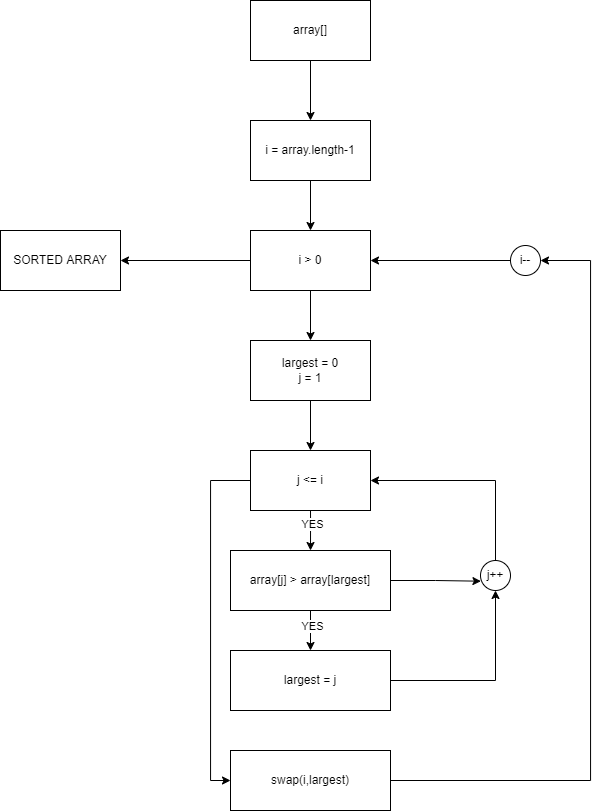

The diagram above was exported from draw.io. Its source (the exported page's mxGraphModel, read from the mxfile embedded in the PNG):
<mxGraphModel dx="1673" dy="896" grid="1" gridSize="10" guides="1" tooltips="1" connect="1" arrows="1" fold="1" page="1" pageScale="1" pageWidth="850" pageHeight="1100" math="0" shadow="0">
  <root>
    <mxCell id="0" />
    <mxCell id="1" parent="0" />
    <mxCell id="IB3e2Fs5k6e8lfGVE1kW-1" style="edgeStyle=orthogonalEdgeStyle;rounded=0;orthogonalLoop=1;jettySize=auto;html=1;exitX=0.5;exitY=1;exitDx=0;exitDy=0;entryX=0.5;entryY=0;entryDx=0;entryDy=0;" edge="1" parent="1" source="IB3e2Fs5k6e8lfGVE1kW-2" target="IB3e2Fs5k6e8lfGVE1kW-4">
      <mxGeometry relative="1" as="geometry" />
    </mxCell>
    <mxCell id="IB3e2Fs5k6e8lfGVE1kW-2" value="array[]" style="rounded=0;whiteSpace=wrap;html=1;" vertex="1" parent="1">
      <mxGeometry x="260" y="170" width="120" height="60" as="geometry" />
    </mxCell>
    <mxCell id="IB3e2Fs5k6e8lfGVE1kW-3" style="edgeStyle=orthogonalEdgeStyle;rounded=0;orthogonalLoop=1;jettySize=auto;html=1;exitX=0.5;exitY=1;exitDx=0;exitDy=0;" edge="1" parent="1" source="IB3e2Fs5k6e8lfGVE1kW-4">
      <mxGeometry relative="1" as="geometry">
        <mxPoint x="320" y="400" as="targetPoint" />
      </mxGeometry>
    </mxCell>
    <mxCell id="IB3e2Fs5k6e8lfGVE1kW-4" value="i = array.length-1" style="rounded=0;whiteSpace=wrap;html=1;" vertex="1" parent="1">
      <mxGeometry x="260" y="290" width="120" height="60" as="geometry" />
    </mxCell>
    <mxCell id="IB3e2Fs5k6e8lfGVE1kW-40" style="edgeStyle=orthogonalEdgeStyle;rounded=0;orthogonalLoop=1;jettySize=auto;html=1;entryX=1;entryY=0.5;entryDx=0;entryDy=0;" edge="1" parent="1" source="IB3e2Fs5k6e8lfGVE1kW-8" target="IB3e2Fs5k6e8lfGVE1kW-9">
      <mxGeometry relative="1" as="geometry" />
    </mxCell>
    <mxCell id="IB3e2Fs5k6e8lfGVE1kW-8" value="i &amp;gt; 0" style="rounded=0;whiteSpace=wrap;html=1;" vertex="1" parent="1">
      <mxGeometry x="260" y="400" width="120" height="60" as="geometry" />
    </mxCell>
    <mxCell id="IB3e2Fs5k6e8lfGVE1kW-9" value="SORTED ARRAY" style="rounded=0;whiteSpace=wrap;html=1;" vertex="1" parent="1">
      <mxGeometry x="10" y="400" width="120" height="60" as="geometry" />
    </mxCell>
    <mxCell id="IB3e2Fs5k6e8lfGVE1kW-35" style="edgeStyle=orthogonalEdgeStyle;rounded=0;orthogonalLoop=1;jettySize=auto;html=1;entryX=0;entryY=0.5;entryDx=0;entryDy=0;" edge="1" parent="1" source="IB3e2Fs5k6e8lfGVE1kW-12" target="IB3e2Fs5k6e8lfGVE1kW-36">
      <mxGeometry relative="1" as="geometry">
        <mxPoint x="170" y="940" as="targetPoint" />
        <Array as="points">
          <mxPoint x="220" y="650" />
          <mxPoint x="220" y="950" />
        </Array>
      </mxGeometry>
    </mxCell>
    <mxCell id="IB3e2Fs5k6e8lfGVE1kW-12" value="j &amp;lt;= i" style="rounded=0;whiteSpace=wrap;html=1;" vertex="1" parent="1">
      <mxGeometry x="260" y="620" width="120" height="60" as="geometry" />
    </mxCell>
    <mxCell id="IB3e2Fs5k6e8lfGVE1kW-13" style="edgeStyle=orthogonalEdgeStyle;rounded=0;orthogonalLoop=1;jettySize=auto;html=1;entryX=0.5;entryY=0;entryDx=0;entryDy=0;" edge="1" parent="1" target="IB3e2Fs5k6e8lfGVE1kW-19">
      <mxGeometry relative="1" as="geometry">
        <mxPoint x="320" y="680" as="sourcePoint" />
        <Array as="points">
          <mxPoint x="320" y="690" />
          <mxPoint x="320" y="690" />
        </Array>
      </mxGeometry>
    </mxCell>
    <mxCell id="IB3e2Fs5k6e8lfGVE1kW-14" value="YES" style="edgeLabel;html=1;align=center;verticalAlign=middle;resizable=0;points=[];" vertex="1" connectable="0" parent="IB3e2Fs5k6e8lfGVE1kW-13">
      <mxGeometry x="-0.35" y="1" relative="1" as="geometry">
        <mxPoint as="offset" />
      </mxGeometry>
    </mxCell>
    <mxCell id="IB3e2Fs5k6e8lfGVE1kW-15" style="edgeStyle=orthogonalEdgeStyle;rounded=0;orthogonalLoop=1;jettySize=auto;html=1;exitX=0.5;exitY=1;exitDx=0;exitDy=0;entryX=0.5;entryY=0;entryDx=0;entryDy=0;" edge="1" parent="1" source="IB3e2Fs5k6e8lfGVE1kW-19" target="IB3e2Fs5k6e8lfGVE1kW-21">
      <mxGeometry relative="1" as="geometry" />
    </mxCell>
    <mxCell id="IB3e2Fs5k6e8lfGVE1kW-16" value="YES" style="edgeLabel;html=1;align=center;verticalAlign=middle;resizable=0;points=[];" vertex="1" connectable="0" parent="IB3e2Fs5k6e8lfGVE1kW-15">
      <mxGeometry x="-0.21" y="1" relative="1" as="geometry">
        <mxPoint as="offset" />
      </mxGeometry>
    </mxCell>
    <mxCell id="IB3e2Fs5k6e8lfGVE1kW-33" style="edgeStyle=orthogonalEdgeStyle;rounded=0;orthogonalLoop=1;jettySize=auto;html=1;exitX=1;exitY=0.5;exitDx=0;exitDy=0;entryX=0.014;entryY=0.69;entryDx=0;entryDy=0;entryPerimeter=0;" edge="1" parent="1" source="IB3e2Fs5k6e8lfGVE1kW-19" target="IB3e2Fs5k6e8lfGVE1kW-32">
      <mxGeometry relative="1" as="geometry" />
    </mxCell>
    <mxCell id="IB3e2Fs5k6e8lfGVE1kW-19" value="array[j] &amp;gt; array[largest]" style="rounded=0;whiteSpace=wrap;html=1;" vertex="1" parent="1">
      <mxGeometry x="240" y="720" width="160" height="60" as="geometry" />
    </mxCell>
    <mxCell id="IB3e2Fs5k6e8lfGVE1kW-31" style="edgeStyle=orthogonalEdgeStyle;rounded=0;orthogonalLoop=1;jettySize=auto;html=1;exitX=1;exitY=0.5;exitDx=0;exitDy=0;entryX=0.5;entryY=1;entryDx=0;entryDy=0;" edge="1" parent="1" source="IB3e2Fs5k6e8lfGVE1kW-21" target="IB3e2Fs5k6e8lfGVE1kW-32">
      <mxGeometry relative="1" as="geometry">
        <mxPoint x="510" y="770" as="targetPoint" />
      </mxGeometry>
    </mxCell>
    <mxCell id="IB3e2Fs5k6e8lfGVE1kW-21" value="largest = j" style="rounded=0;whiteSpace=wrap;html=1;" vertex="1" parent="1">
      <mxGeometry x="240" y="820" width="160" height="60" as="geometry" />
    </mxCell>
    <mxCell id="IB3e2Fs5k6e8lfGVE1kW-28" style="edgeStyle=orthogonalEdgeStyle;rounded=0;orthogonalLoop=1;jettySize=auto;html=1;exitX=0.5;exitY=1;exitDx=0;exitDy=0;" edge="1" parent="1">
      <mxGeometry relative="1" as="geometry">
        <mxPoint x="320" y="510" as="targetPoint" />
        <mxPoint x="320" y="460" as="sourcePoint" />
      </mxGeometry>
    </mxCell>
    <mxCell id="IB3e2Fs5k6e8lfGVE1kW-30" style="edgeStyle=orthogonalEdgeStyle;rounded=0;orthogonalLoop=1;jettySize=auto;html=1;entryX=0.5;entryY=0;entryDx=0;entryDy=0;" edge="1" parent="1" source="IB3e2Fs5k6e8lfGVE1kW-29" target="IB3e2Fs5k6e8lfGVE1kW-12">
      <mxGeometry relative="1" as="geometry" />
    </mxCell>
    <mxCell id="IB3e2Fs5k6e8lfGVE1kW-29" value="largest = 0&lt;br&gt;j = 1" style="rounded=0;whiteSpace=wrap;html=1;" vertex="1" parent="1">
      <mxGeometry x="260" y="510" width="120" height="60" as="geometry" />
    </mxCell>
    <mxCell id="IB3e2Fs5k6e8lfGVE1kW-34" style="edgeStyle=orthogonalEdgeStyle;rounded=0;orthogonalLoop=1;jettySize=auto;html=1;exitX=0.5;exitY=0;exitDx=0;exitDy=0;entryX=1;entryY=0.5;entryDx=0;entryDy=0;" edge="1" parent="1" source="IB3e2Fs5k6e8lfGVE1kW-32" target="IB3e2Fs5k6e8lfGVE1kW-12">
      <mxGeometry relative="1" as="geometry" />
    </mxCell>
    <mxCell id="IB3e2Fs5k6e8lfGVE1kW-32" value="j++" style="ellipse;whiteSpace=wrap;html=1;aspect=fixed;" vertex="1" parent="1">
      <mxGeometry x="490" y="730" width="30" height="30" as="geometry" />
    </mxCell>
    <mxCell id="IB3e2Fs5k6e8lfGVE1kW-37" style="edgeStyle=orthogonalEdgeStyle;rounded=0;orthogonalLoop=1;jettySize=auto;html=1;exitX=1;exitY=0.5;exitDx=0;exitDy=0;entryX=1;entryY=0.5;entryDx=0;entryDy=0;" edge="1" parent="1" source="IB3e2Fs5k6e8lfGVE1kW-36" target="IB3e2Fs5k6e8lfGVE1kW-38">
      <mxGeometry relative="1" as="geometry">
        <mxPoint x="600" y="450" as="targetPoint" />
        <Array as="points">
          <mxPoint x="600" y="950" />
          <mxPoint x="600" y="430" />
        </Array>
      </mxGeometry>
    </mxCell>
    <mxCell id="IB3e2Fs5k6e8lfGVE1kW-36" value="swap(i,largest)" style="rounded=0;whiteSpace=wrap;html=1;" vertex="1" parent="1">
      <mxGeometry x="240" y="920" width="160" height="60" as="geometry" />
    </mxCell>
    <mxCell id="IB3e2Fs5k6e8lfGVE1kW-39" style="edgeStyle=orthogonalEdgeStyle;rounded=0;orthogonalLoop=1;jettySize=auto;html=1;exitX=0;exitY=0.5;exitDx=0;exitDy=0;entryX=1;entryY=0.5;entryDx=0;entryDy=0;" edge="1" parent="1" source="IB3e2Fs5k6e8lfGVE1kW-38" target="IB3e2Fs5k6e8lfGVE1kW-8">
      <mxGeometry relative="1" as="geometry" />
    </mxCell>
    <mxCell id="IB3e2Fs5k6e8lfGVE1kW-38" value="i--" style="ellipse;whiteSpace=wrap;html=1;aspect=fixed;" vertex="1" parent="1">
      <mxGeometry x="520" y="415" width="30" height="30" as="geometry" />
    </mxCell>
  </root>
</mxGraphModel>